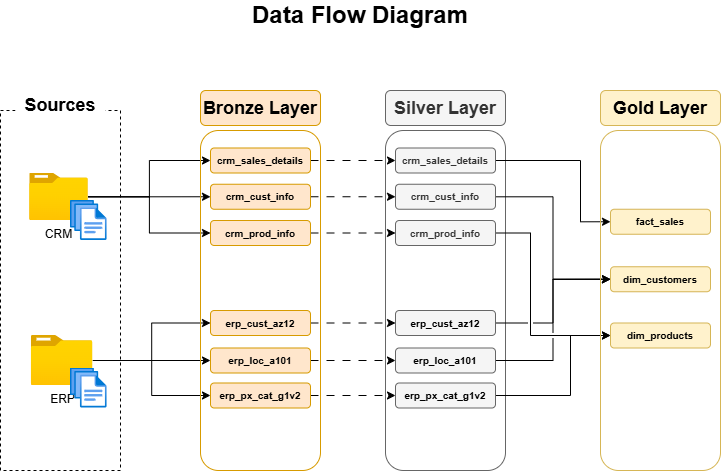

The diagram above was exported from draw.io. Its source (the exported page's mxGraphModel, read from the mxfile embedded in the PNG):
<mxGraphModel dx="1042" dy="626" grid="1" gridSize="10" guides="1" tooltips="1" connect="1" arrows="1" fold="1" page="1" pageScale="1" pageWidth="850" pageHeight="1100" math="0" shadow="0">
  <root>
    <mxCell id="0" />
    <mxCell id="1" parent="0" />
    <mxCell id="t1hfhO25U6GHxUUMa8zT-1" value="Data Flow Diagram" style="text;html=1;align=center;verticalAlign=middle;whiteSpace=wrap;rounded=0;fillColor=default;fontSize=24;fontStyle=1" parent="1" vertex="1">
      <mxGeometry x="290" y="10" width="220" height="30" as="geometry" />
    </mxCell>
    <mxCell id="t1hfhO25U6GHxUUMa8zT-2" value="" style="rounded=0;whiteSpace=wrap;html=1;dashed=1;fillColor=none;" parent="1" vertex="1">
      <mxGeometry x="40" y="120" width="120" height="360" as="geometry" />
    </mxCell>
    <mxCell id="t1hfhO25U6GHxUUMa8zT-3" value="Sources" style="rounded=0;whiteSpace=wrap;html=1;strokeColor=none;fontSize=18;fontStyle=1" parent="1" vertex="1">
      <mxGeometry x="55" y="100" width="90" height="30" as="geometry" />
    </mxCell>
    <mxCell id="t1hfhO25U6GHxUUMa8zT-29" style="edgeStyle=orthogonalEdgeStyle;rounded=0;orthogonalLoop=1;jettySize=auto;html=1;" parent="1" source="t1hfhO25U6GHxUUMa8zT-4" target="t1hfhO25U6GHxUUMa8zT-12" edge="1">
      <mxGeometry relative="1" as="geometry" />
    </mxCell>
    <mxCell id="t1hfhO25U6GHxUUMa8zT-30" style="edgeStyle=orthogonalEdgeStyle;rounded=0;orthogonalLoop=1;jettySize=auto;html=1;entryX=0;entryY=0.5;entryDx=0;entryDy=0;" parent="1" source="t1hfhO25U6GHxUUMa8zT-4" target="t1hfhO25U6GHxUUMa8zT-13" edge="1">
      <mxGeometry relative="1" as="geometry" />
    </mxCell>
    <mxCell id="t1hfhO25U6GHxUUMa8zT-31" style="edgeStyle=orthogonalEdgeStyle;rounded=0;orthogonalLoop=1;jettySize=auto;html=1;entryX=0;entryY=0.5;entryDx=0;entryDy=0;" parent="1" source="t1hfhO25U6GHxUUMa8zT-4" target="t1hfhO25U6GHxUUMa8zT-14" edge="1">
      <mxGeometry relative="1" as="geometry" />
    </mxCell>
    <mxCell id="t1hfhO25U6GHxUUMa8zT-4" value="CRM" style="image;aspect=fixed;html=1;points=[];align=center;fontSize=12;image=img/lib/azure2/general/Folder_Blank.svg;" parent="1" vertex="1">
      <mxGeometry x="69.2" y="182.5" width="58.53" height="47.5" as="geometry" />
    </mxCell>
    <mxCell id="t1hfhO25U6GHxUUMa8zT-33" style="edgeStyle=orthogonalEdgeStyle;rounded=0;orthogonalLoop=1;jettySize=auto;html=1;entryX=0;entryY=0.5;entryDx=0;entryDy=0;" parent="1" source="t1hfhO25U6GHxUUMa8zT-5" target="t1hfhO25U6GHxUUMa8zT-18" edge="1">
      <mxGeometry relative="1" as="geometry" />
    </mxCell>
    <mxCell id="t1hfhO25U6GHxUUMa8zT-34" style="edgeStyle=orthogonalEdgeStyle;rounded=0;orthogonalLoop=1;jettySize=auto;html=1;" parent="1" source="t1hfhO25U6GHxUUMa8zT-5" target="t1hfhO25U6GHxUUMa8zT-19" edge="1">
      <mxGeometry relative="1" as="geometry" />
    </mxCell>
    <mxCell id="t1hfhO25U6GHxUUMa8zT-35" style="edgeStyle=orthogonalEdgeStyle;rounded=0;orthogonalLoop=1;jettySize=auto;html=1;" parent="1" source="t1hfhO25U6GHxUUMa8zT-5" target="t1hfhO25U6GHxUUMa8zT-20" edge="1">
      <mxGeometry relative="1" as="geometry" />
    </mxCell>
    <mxCell id="t1hfhO25U6GHxUUMa8zT-5" value="ERP" style="image;aspect=fixed;html=1;points=[];align=center;fontSize=12;image=img/lib/azure2/general/Folder_Blank.svg;" parent="1" vertex="1">
      <mxGeometry x="70.75999999999999" y="345" width="61.61" height="50" as="geometry" />
    </mxCell>
    <mxCell id="t1hfhO25U6GHxUUMa8zT-7" value="" style="image;aspect=fixed;html=1;points=[];align=center;fontSize=12;image=img/lib/azure2/general/Files.svg;" parent="1" vertex="1">
      <mxGeometry x="110" y="377.5" width="36.57" height="40" as="geometry" />
    </mxCell>
    <mxCell id="t1hfhO25U6GHxUUMa8zT-8" value="" style="rounded=1;whiteSpace=wrap;html=1;fillColor=none;strokeColor=#d79b00;" parent="1" vertex="1">
      <mxGeometry x="240" y="140" width="120" height="340" as="geometry" />
    </mxCell>
    <mxCell id="t1hfhO25U6GHxUUMa8zT-11" value="Bronze Layer" style="rounded=1;whiteSpace=wrap;html=1;fillColor=#ffe6cc;strokeColor=#d79b00;fontStyle=1;fontSize=18;" parent="1" vertex="1">
      <mxGeometry x="240" y="100" width="120" height="35" as="geometry" />
    </mxCell>
    <mxCell id="Kgh5QC5dKw58gC0gYKvM-9" style="edgeStyle=orthogonalEdgeStyle;rounded=0;orthogonalLoop=1;jettySize=auto;html=1;exitX=1;exitY=0.5;exitDx=0;exitDy=0;entryX=0;entryY=0.5;entryDx=0;entryDy=0;flowAnimation=1;" parent="1" source="t1hfhO25U6GHxUUMa8zT-12" target="Kgh5QC5dKw58gC0gYKvM-3" edge="1">
      <mxGeometry relative="1" as="geometry" />
    </mxCell>
    <mxCell id="t1hfhO25U6GHxUUMa8zT-12" value="&lt;font style=&quot;font-size: 10px;&quot;&gt;crm_sales_details&lt;/font&gt;" style="rounded=1;whiteSpace=wrap;html=1;fillColor=#ffe6cc;strokeColor=#d79b00;fontStyle=1" parent="1" vertex="1">
      <mxGeometry x="250" y="157.5" width="100" height="25" as="geometry" />
    </mxCell>
    <mxCell id="Kgh5QC5dKw58gC0gYKvM-10" style="edgeStyle=orthogonalEdgeStyle;rounded=0;orthogonalLoop=1;jettySize=auto;html=1;entryX=0;entryY=0.5;entryDx=0;entryDy=0;flowAnimation=1;" parent="1" source="t1hfhO25U6GHxUUMa8zT-13" target="Kgh5QC5dKw58gC0gYKvM-4" edge="1">
      <mxGeometry relative="1" as="geometry" />
    </mxCell>
    <mxCell id="t1hfhO25U6GHxUUMa8zT-13" value="&lt;font style=&quot;font-size: 10px;&quot;&gt;crm_cust_info&lt;/font&gt;" style="rounded=1;whiteSpace=wrap;html=1;fillColor=#ffe6cc;strokeColor=#d79b00;fontStyle=1" parent="1" vertex="1">
      <mxGeometry x="250" y="193.75" width="100" height="25" as="geometry" />
    </mxCell>
    <mxCell id="Kgh5QC5dKw58gC0gYKvM-11" style="edgeStyle=orthogonalEdgeStyle;rounded=0;orthogonalLoop=1;jettySize=auto;html=1;entryX=0;entryY=0.5;entryDx=0;entryDy=0;flowAnimation=1;" parent="1" source="t1hfhO25U6GHxUUMa8zT-14" target="Kgh5QC5dKw58gC0gYKvM-5" edge="1">
      <mxGeometry relative="1" as="geometry" />
    </mxCell>
    <mxCell id="t1hfhO25U6GHxUUMa8zT-14" value="&lt;font style=&quot;font-size: 10px;&quot;&gt;crm_prod_info&lt;/font&gt;" style="rounded=1;whiteSpace=wrap;html=1;fillColor=#ffe6cc;strokeColor=#d79b00;fontStyle=1" parent="1" vertex="1">
      <mxGeometry x="250" y="230" width="100" height="25" as="geometry" />
    </mxCell>
    <mxCell id="Kgh5QC5dKw58gC0gYKvM-12" style="edgeStyle=orthogonalEdgeStyle;rounded=0;orthogonalLoop=1;jettySize=auto;html=1;flowAnimation=1;" parent="1" source="t1hfhO25U6GHxUUMa8zT-18" target="Kgh5QC5dKw58gC0gYKvM-6" edge="1">
      <mxGeometry relative="1" as="geometry" />
    </mxCell>
    <mxCell id="t1hfhO25U6GHxUUMa8zT-18" value="&lt;font style=&quot;font-size: 10px;&quot;&gt;erp_cust_az12&lt;/font&gt;" style="rounded=1;whiteSpace=wrap;html=1;fillColor=#ffe6cc;strokeColor=#d79b00;fontStyle=1" parent="1" vertex="1">
      <mxGeometry x="250" y="320" width="100" height="25" as="geometry" />
    </mxCell>
    <mxCell id="Kgh5QC5dKw58gC0gYKvM-13" style="edgeStyle=orthogonalEdgeStyle;rounded=0;orthogonalLoop=1;jettySize=auto;html=1;flowAnimation=1;" parent="1" source="t1hfhO25U6GHxUUMa8zT-19" target="Kgh5QC5dKw58gC0gYKvM-7" edge="1">
      <mxGeometry relative="1" as="geometry" />
    </mxCell>
    <mxCell id="t1hfhO25U6GHxUUMa8zT-19" value="&lt;font style=&quot;font-size: 10px;&quot;&gt;erp_loc_a101&lt;/font&gt;" style="rounded=1;whiteSpace=wrap;html=1;fillColor=#ffe6cc;strokeColor=#d79b00;fontStyle=1" parent="1" vertex="1">
      <mxGeometry x="250" y="357.5" width="100" height="25" as="geometry" />
    </mxCell>
    <mxCell id="Kgh5QC5dKw58gC0gYKvM-14" style="edgeStyle=orthogonalEdgeStyle;rounded=0;orthogonalLoop=1;jettySize=auto;html=1;entryX=0;entryY=0.5;entryDx=0;entryDy=0;flowAnimation=1;" parent="1" source="t1hfhO25U6GHxUUMa8zT-20" target="Kgh5QC5dKw58gC0gYKvM-8" edge="1">
      <mxGeometry relative="1" as="geometry" />
    </mxCell>
    <mxCell id="t1hfhO25U6GHxUUMa8zT-20" value="&lt;font style=&quot;font-size: 10px;&quot;&gt;erp_px_cat_g1v2&lt;/font&gt;" style="rounded=1;whiteSpace=wrap;html=1;fillColor=#ffe6cc;strokeColor=#d79b00;fontStyle=1" parent="1" vertex="1">
      <mxGeometry x="250" y="392.5" width="100" height="25" as="geometry" />
    </mxCell>
    <mxCell id="t1hfhO25U6GHxUUMa8zT-32" value="" style="image;aspect=fixed;html=1;points=[];align=center;fontSize=12;image=img/lib/azure2/general/Files.svg;" parent="1" vertex="1">
      <mxGeometry x="110" y="210" width="36.57" height="40" as="geometry" />
    </mxCell>
    <mxCell id="Kgh5QC5dKw58gC0gYKvM-1" value="" style="rounded=1;whiteSpace=wrap;html=1;fillColor=none;strokeColor=#666666;fontColor=#333333;" parent="1" vertex="1">
      <mxGeometry x="425" y="140" width="120" height="340" as="geometry" />
    </mxCell>
    <mxCell id="Kgh5QC5dKw58gC0gYKvM-2" value="Silver Layer" style="rounded=1;whiteSpace=wrap;html=1;fillColor=#f5f5f5;strokeColor=#666666;fontStyle=1;fontSize=18;fontColor=#333333;" parent="1" vertex="1">
      <mxGeometry x="425" y="100" width="120" height="35" as="geometry" />
    </mxCell>
    <mxCell id="UAPSTdeXMpVKsOEswOcD-10" style="edgeStyle=orthogonalEdgeStyle;rounded=0;orthogonalLoop=1;jettySize=auto;html=1;entryX=0;entryY=0.5;entryDx=0;entryDy=0;" parent="1" source="Kgh5QC5dKw58gC0gYKvM-3" target="UAPSTdeXMpVKsOEswOcD-3" edge="1">
      <mxGeometry relative="1" as="geometry">
        <Array as="points">
          <mxPoint x="620" y="170" />
          <mxPoint x="620" y="231" />
        </Array>
      </mxGeometry>
    </mxCell>
    <mxCell id="Kgh5QC5dKw58gC0gYKvM-3" value="&lt;font style=&quot;font-size: 10px;&quot;&gt;crm_sales_details&lt;/font&gt;" style="rounded=1;whiteSpace=wrap;html=1;fillColor=#f5f5f5;strokeColor=#666666;fontStyle=1;fontColor=#333333;" parent="1" vertex="1">
      <mxGeometry x="435" y="157.5" width="100" height="25" as="geometry" />
    </mxCell>
    <mxCell id="UAPSTdeXMpVKsOEswOcD-12" style="edgeStyle=orthogonalEdgeStyle;rounded=0;orthogonalLoop=1;jettySize=auto;html=1;entryX=0;entryY=0.5;entryDx=0;entryDy=0;jumpStyle=gap;" parent="1" source="Kgh5QC5dKw58gC0gYKvM-4" target="UAPSTdeXMpVKsOEswOcD-4" edge="1">
      <mxGeometry relative="1" as="geometry" />
    </mxCell>
    <mxCell id="Kgh5QC5dKw58gC0gYKvM-4" value="&lt;font style=&quot;font-size: 10px;&quot;&gt;crm_cust_info&lt;/font&gt;" style="rounded=1;whiteSpace=wrap;html=1;fillColor=#f5f5f5;strokeColor=#666666;fontStyle=1;fontColor=#333333;" parent="1" vertex="1">
      <mxGeometry x="435" y="193.75" width="100" height="25" as="geometry" />
    </mxCell>
    <mxCell id="UAPSTdeXMpVKsOEswOcD-16" style="edgeStyle=orthogonalEdgeStyle;rounded=0;orthogonalLoop=1;jettySize=auto;html=1;entryX=0;entryY=0.5;entryDx=0;entryDy=0;jumpStyle=gap;" parent="1" source="Kgh5QC5dKw58gC0gYKvM-5" target="UAPSTdeXMpVKsOEswOcD-5" edge="1">
      <mxGeometry relative="1" as="geometry">
        <Array as="points">
          <mxPoint x="570" y="243" />
          <mxPoint x="570" y="345" />
        </Array>
      </mxGeometry>
    </mxCell>
    <mxCell id="Kgh5QC5dKw58gC0gYKvM-5" value="&lt;font style=&quot;font-size: 10px;&quot;&gt;crm_prod_info&lt;/font&gt;" style="rounded=1;whiteSpace=wrap;html=1;fillColor=#f5f5f5;strokeColor=#666666;fontStyle=1;fontColor=#333333;" parent="1" vertex="1">
      <mxGeometry x="435" y="230" width="100" height="25" as="geometry" />
    </mxCell>
    <mxCell id="UAPSTdeXMpVKsOEswOcD-13" style="edgeStyle=orthogonalEdgeStyle;rounded=0;orthogonalLoop=1;jettySize=auto;html=1;entryX=0;entryY=0.5;entryDx=0;entryDy=0;jumpStyle=gap;" parent="1" source="Kgh5QC5dKw58gC0gYKvM-6" target="UAPSTdeXMpVKsOEswOcD-4" edge="1">
      <mxGeometry relative="1" as="geometry" />
    </mxCell>
    <mxCell id="Kgh5QC5dKw58gC0gYKvM-6" value="&lt;span style=&quot;color: rgb(0, 0, 0); font-size: 10px;&quot;&gt;erp_cust_az12&lt;/span&gt;" style="rounded=1;whiteSpace=wrap;html=1;fillColor=#f5f5f5;strokeColor=#666666;fontStyle=1;fontColor=#333333;" parent="1" vertex="1">
      <mxGeometry x="435" y="320" width="100" height="25" as="geometry" />
    </mxCell>
    <mxCell id="UAPSTdeXMpVKsOEswOcD-14" style="edgeStyle=orthogonalEdgeStyle;rounded=0;orthogonalLoop=1;jettySize=auto;html=1;entryX=0;entryY=0.5;entryDx=0;entryDy=0;jumpStyle=gap;" parent="1" source="Kgh5QC5dKw58gC0gYKvM-7" target="UAPSTdeXMpVKsOEswOcD-4" edge="1">
      <mxGeometry relative="1" as="geometry" />
    </mxCell>
    <mxCell id="Kgh5QC5dKw58gC0gYKvM-7" value="&lt;span style=&quot;color: rgb(0, 0, 0); font-size: 10px;&quot;&gt;erp_loc_a101&lt;/span&gt;" style="rounded=1;whiteSpace=wrap;html=1;fillColor=#f5f5f5;strokeColor=#666666;fontStyle=1;fontColor=#333333;" parent="1" vertex="1">
      <mxGeometry x="435" y="357.5" width="100" height="25" as="geometry" />
    </mxCell>
    <mxCell id="UAPSTdeXMpVKsOEswOcD-17" style="edgeStyle=orthogonalEdgeStyle;rounded=0;orthogonalLoop=1;jettySize=auto;html=1;entryX=0;entryY=0.5;entryDx=0;entryDy=0;jumpStyle=gap;" parent="1" source="Kgh5QC5dKw58gC0gYKvM-8" target="UAPSTdeXMpVKsOEswOcD-5" edge="1">
      <mxGeometry relative="1" as="geometry">
        <Array as="points">
          <mxPoint x="610" y="405" />
          <mxPoint x="610" y="345" />
        </Array>
      </mxGeometry>
    </mxCell>
    <mxCell id="Kgh5QC5dKw58gC0gYKvM-8" value="&lt;span style=&quot;color: rgb(0, 0, 0); font-size: 10px;&quot;&gt;erp_px_cat_g1v2&lt;/span&gt;" style="rounded=1;whiteSpace=wrap;html=1;fillColor=#f5f5f5;strokeColor=#666666;fontStyle=1;fontColor=#333333;" parent="1" vertex="1">
      <mxGeometry x="435" y="392.5" width="100" height="25" as="geometry" />
    </mxCell>
    <mxCell id="UAPSTdeXMpVKsOEswOcD-1" value="" style="rounded=1;whiteSpace=wrap;html=1;fillColor=none;strokeColor=#d6b656;" parent="1" vertex="1">
      <mxGeometry x="640" y="140" width="120" height="340" as="geometry" />
    </mxCell>
    <mxCell id="UAPSTdeXMpVKsOEswOcD-2" value="Gold Layer" style="rounded=1;whiteSpace=wrap;html=1;fillColor=#fff2cc;strokeColor=#d6b656;fontStyle=1;fontSize=18;" parent="1" vertex="1">
      <mxGeometry x="640" y="100" width="120" height="35" as="geometry" />
    </mxCell>
    <mxCell id="UAPSTdeXMpVKsOEswOcD-3" value="&lt;font style=&quot;font-size: 10px;&quot;&gt;fact_sales&lt;/font&gt;" style="rounded=1;whiteSpace=wrap;html=1;fillColor=#fff2cc;strokeColor=#d6b656;fontStyle=1;" parent="1" vertex="1">
      <mxGeometry x="650" y="218.75" width="100" height="25" as="geometry" />
    </mxCell>
    <mxCell id="UAPSTdeXMpVKsOEswOcD-4" value="&lt;font style=&quot;font-size: 10px;&quot;&gt;dim_customers&lt;/font&gt;" style="rounded=1;whiteSpace=wrap;html=1;fillColor=#fff2cc;strokeColor=#d6b656;fontStyle=1;" parent="1" vertex="1">
      <mxGeometry x="650" y="276.25" width="100" height="25" as="geometry" />
    </mxCell>
    <mxCell id="UAPSTdeXMpVKsOEswOcD-5" value="&lt;font style=&quot;font-size: 10px;&quot;&gt;dim_products&lt;/font&gt;" style="rounded=1;whiteSpace=wrap;html=1;fillColor=#fff2cc;strokeColor=#d6b656;fontStyle=1;" parent="1" vertex="1">
      <mxGeometry x="650" y="332.5" width="100" height="25" as="geometry" />
    </mxCell>
  </root>
</mxGraphModel>